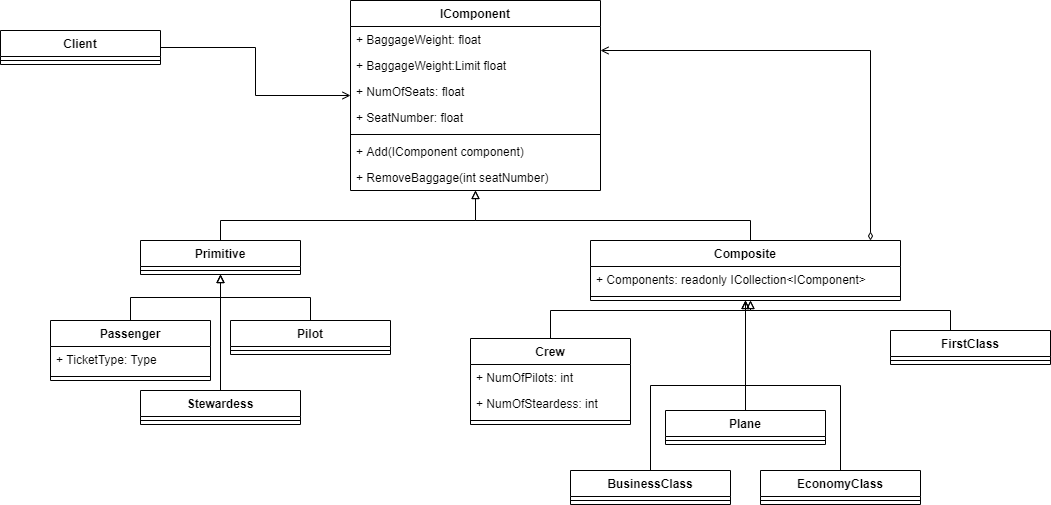

The diagram above was exported from draw.io. Its source (the exported page's mxGraphModel, read from the mxfile embedded in the PNG):
<mxGraphModel dx="2249" dy="822" grid="1" gridSize="10" guides="1" tooltips="1" connect="1" arrows="1" fold="1" page="1" pageScale="1" pageWidth="827" pageHeight="1169" math="0" shadow="0">
  <root>
    <mxCell id="0" />
    <mxCell id="1" parent="0" />
    <mxCell id="DuPGDFk8TjtIqFcLvviW-1" value="IComponent" style="swimlane;fontStyle=1;align=center;verticalAlign=top;childLayout=stackLayout;horizontal=1;startSize=26;horizontalStack=0;resizeParent=1;resizeParentMax=0;resizeLast=0;collapsible=1;marginBottom=0;" vertex="1" parent="1">
      <mxGeometry x="180" y="20" width="250" height="190" as="geometry" />
    </mxCell>
    <mxCell id="DuPGDFk8TjtIqFcLvviW-2" value="+ BaggageWeight: float" style="text;strokeColor=none;fillColor=none;align=left;verticalAlign=top;spacingLeft=4;spacingRight=4;overflow=hidden;rotatable=0;points=[[0,0.5],[1,0.5]];portConstraint=eastwest;" vertex="1" parent="DuPGDFk8TjtIqFcLvviW-1">
      <mxGeometry y="26" width="250" height="26" as="geometry" />
    </mxCell>
    <mxCell id="DuPGDFk8TjtIqFcLvviW-5" value="+ BaggageWeight:Limit float" style="text;strokeColor=none;fillColor=none;align=left;verticalAlign=top;spacingLeft=4;spacingRight=4;overflow=hidden;rotatable=0;points=[[0,0.5],[1,0.5]];portConstraint=eastwest;" vertex="1" parent="DuPGDFk8TjtIqFcLvviW-1">
      <mxGeometry y="52" width="250" height="26" as="geometry" />
    </mxCell>
    <mxCell id="DuPGDFk8TjtIqFcLvviW-6" value="+ NumOfSeats: float" style="text;strokeColor=none;fillColor=none;align=left;verticalAlign=top;spacingLeft=4;spacingRight=4;overflow=hidden;rotatable=0;points=[[0,0.5],[1,0.5]];portConstraint=eastwest;" vertex="1" parent="DuPGDFk8TjtIqFcLvviW-1">
      <mxGeometry y="78" width="250" height="26" as="geometry" />
    </mxCell>
    <mxCell id="DuPGDFk8TjtIqFcLvviW-7" value="+ SeatNumber: float" style="text;strokeColor=none;fillColor=none;align=left;verticalAlign=top;spacingLeft=4;spacingRight=4;overflow=hidden;rotatable=0;points=[[0,0.5],[1,0.5]];portConstraint=eastwest;" vertex="1" parent="DuPGDFk8TjtIqFcLvviW-1">
      <mxGeometry y="104" width="250" height="26" as="geometry" />
    </mxCell>
    <mxCell id="DuPGDFk8TjtIqFcLvviW-3" value="" style="line;strokeWidth=1;fillColor=none;align=left;verticalAlign=middle;spacingTop=-1;spacingLeft=3;spacingRight=3;rotatable=0;labelPosition=right;points=[];portConstraint=eastwest;" vertex="1" parent="DuPGDFk8TjtIqFcLvviW-1">
      <mxGeometry y="130" width="250" height="8" as="geometry" />
    </mxCell>
    <mxCell id="DuPGDFk8TjtIqFcLvviW-4" value="+ Add(IComponent component)" style="text;strokeColor=none;fillColor=none;align=left;verticalAlign=top;spacingLeft=4;spacingRight=4;overflow=hidden;rotatable=0;points=[[0,0.5],[1,0.5]];portConstraint=eastwest;" vertex="1" parent="DuPGDFk8TjtIqFcLvviW-1">
      <mxGeometry y="138" width="250" height="26" as="geometry" />
    </mxCell>
    <mxCell id="DuPGDFk8TjtIqFcLvviW-8" value="+ RemoveBaggage(int seatNumber)" style="text;strokeColor=none;fillColor=none;align=left;verticalAlign=top;spacingLeft=4;spacingRight=4;overflow=hidden;rotatable=0;points=[[0,0.5],[1,0.5]];portConstraint=eastwest;" vertex="1" parent="DuPGDFk8TjtIqFcLvviW-1">
      <mxGeometry y="164" width="250" height="26" as="geometry" />
    </mxCell>
    <mxCell id="DuPGDFk8TjtIqFcLvviW-13" style="edgeStyle=orthogonalEdgeStyle;rounded=0;orthogonalLoop=1;jettySize=auto;html=1;endArrow=block;endFill=0;" edge="1" parent="1" source="DuPGDFk8TjtIqFcLvviW-9" target="DuPGDFk8TjtIqFcLvviW-1">
      <mxGeometry relative="1" as="geometry">
        <Array as="points">
          <mxPoint x="50" y="240" />
          <mxPoint x="305" y="240" />
        </Array>
      </mxGeometry>
    </mxCell>
    <mxCell id="DuPGDFk8TjtIqFcLvviW-9" value="Primitive" style="swimlane;fontStyle=1;align=center;verticalAlign=top;childLayout=stackLayout;horizontal=1;startSize=26;horizontalStack=0;resizeParent=1;resizeParentMax=0;resizeLast=0;collapsible=1;marginBottom=0;" vertex="1" parent="1">
      <mxGeometry x="-30" y="260" width="160" height="34" as="geometry" />
    </mxCell>
    <mxCell id="DuPGDFk8TjtIqFcLvviW-11" value="" style="line;strokeWidth=1;fillColor=none;align=left;verticalAlign=middle;spacingTop=-1;spacingLeft=3;spacingRight=3;rotatable=0;labelPosition=right;points=[];portConstraint=eastwest;" vertex="1" parent="DuPGDFk8TjtIqFcLvviW-9">
      <mxGeometry y="26" width="160" height="8" as="geometry" />
    </mxCell>
    <mxCell id="DuPGDFk8TjtIqFcLvviW-19" style="edgeStyle=orthogonalEdgeStyle;rounded=0;orthogonalLoop=1;jettySize=auto;html=1;endArrow=block;endFill=0;" edge="1" parent="1" source="DuPGDFk8TjtIqFcLvviW-15" target="DuPGDFk8TjtIqFcLvviW-9">
      <mxGeometry relative="1" as="geometry" />
    </mxCell>
    <mxCell id="DuPGDFk8TjtIqFcLvviW-15" value="Passenger&#10;" style="swimlane;fontStyle=1;align=center;verticalAlign=top;childLayout=stackLayout;horizontal=1;startSize=26;horizontalStack=0;resizeParent=1;resizeParentMax=0;resizeLast=0;collapsible=1;marginBottom=0;" vertex="1" parent="1">
      <mxGeometry x="-120" y="340" width="160" height="60" as="geometry" />
    </mxCell>
    <mxCell id="DuPGDFk8TjtIqFcLvviW-31" value="+ TicketType: Type" style="text;strokeColor=none;fillColor=none;align=left;verticalAlign=top;spacingLeft=4;spacingRight=4;overflow=hidden;rotatable=0;points=[[0,0.5],[1,0.5]];portConstraint=eastwest;" vertex="1" parent="DuPGDFk8TjtIqFcLvviW-15">
      <mxGeometry y="26" width="160" height="26" as="geometry" />
    </mxCell>
    <mxCell id="DuPGDFk8TjtIqFcLvviW-17" value="" style="line;strokeWidth=1;fillColor=none;align=left;verticalAlign=middle;spacingTop=-1;spacingLeft=3;spacingRight=3;rotatable=0;labelPosition=right;points=[];portConstraint=eastwest;" vertex="1" parent="DuPGDFk8TjtIqFcLvviW-15">
      <mxGeometry y="52" width="160" height="8" as="geometry" />
    </mxCell>
    <mxCell id="DuPGDFk8TjtIqFcLvviW-22" style="edgeStyle=orthogonalEdgeStyle;rounded=0;orthogonalLoop=1;jettySize=auto;html=1;endArrow=block;endFill=0;" edge="1" parent="1" source="DuPGDFk8TjtIqFcLvviW-20" target="DuPGDFk8TjtIqFcLvviW-9">
      <mxGeometry relative="1" as="geometry" />
    </mxCell>
    <mxCell id="DuPGDFk8TjtIqFcLvviW-20" value="Pilot" style="swimlane;fontStyle=1;align=center;verticalAlign=top;childLayout=stackLayout;horizontal=1;startSize=26;horizontalStack=0;resizeParent=1;resizeParentMax=0;resizeLast=0;collapsible=1;marginBottom=0;" vertex="1" parent="1">
      <mxGeometry x="60" y="340" width="160" height="34" as="geometry" />
    </mxCell>
    <mxCell id="DuPGDFk8TjtIqFcLvviW-21" value="" style="line;strokeWidth=1;fillColor=none;align=left;verticalAlign=middle;spacingTop=-1;spacingLeft=3;spacingRight=3;rotatable=0;labelPosition=right;points=[];portConstraint=eastwest;" vertex="1" parent="DuPGDFk8TjtIqFcLvviW-20">
      <mxGeometry y="26" width="160" height="8" as="geometry" />
    </mxCell>
    <mxCell id="DuPGDFk8TjtIqFcLvviW-25" style="edgeStyle=orthogonalEdgeStyle;rounded=0;orthogonalLoop=1;jettySize=auto;html=1;endArrow=block;endFill=0;" edge="1" parent="1" source="DuPGDFk8TjtIqFcLvviW-23" target="DuPGDFk8TjtIqFcLvviW-9">
      <mxGeometry relative="1" as="geometry" />
    </mxCell>
    <mxCell id="DuPGDFk8TjtIqFcLvviW-23" value="Stewardess&#10;" style="swimlane;fontStyle=1;align=center;verticalAlign=top;childLayout=stackLayout;horizontal=1;startSize=26;horizontalStack=0;resizeParent=1;resizeParentMax=0;resizeLast=0;collapsible=1;marginBottom=0;" vertex="1" parent="1">
      <mxGeometry x="-30" y="410" width="160" height="34" as="geometry" />
    </mxCell>
    <mxCell id="DuPGDFk8TjtIqFcLvviW-24" value="" style="line;strokeWidth=1;fillColor=none;align=left;verticalAlign=middle;spacingTop=-1;spacingLeft=3;spacingRight=3;rotatable=0;labelPosition=right;points=[];portConstraint=eastwest;" vertex="1" parent="DuPGDFk8TjtIqFcLvviW-23">
      <mxGeometry y="26" width="160" height="8" as="geometry" />
    </mxCell>
    <mxCell id="DuPGDFk8TjtIqFcLvviW-30" style="edgeStyle=orthogonalEdgeStyle;rounded=0;orthogonalLoop=1;jettySize=auto;html=1;endArrow=block;endFill=0;" edge="1" parent="1" source="DuPGDFk8TjtIqFcLvviW-26" target="DuPGDFk8TjtIqFcLvviW-1">
      <mxGeometry relative="1" as="geometry">
        <Array as="points">
          <mxPoint x="580" y="240" />
          <mxPoint x="305" y="240" />
        </Array>
      </mxGeometry>
    </mxCell>
    <mxCell id="DuPGDFk8TjtIqFcLvviW-59" style="edgeStyle=orthogonalEdgeStyle;rounded=0;orthogonalLoop=1;jettySize=auto;html=1;endArrow=open;endFill=0;startArrow=diamondThin;startFill=0;" edge="1" parent="1" source="DuPGDFk8TjtIqFcLvviW-26" target="DuPGDFk8TjtIqFcLvviW-1">
      <mxGeometry relative="1" as="geometry">
        <Array as="points">
          <mxPoint x="700" y="70" />
        </Array>
      </mxGeometry>
    </mxCell>
    <mxCell id="DuPGDFk8TjtIqFcLvviW-26" value="Composite" style="swimlane;fontStyle=1;align=center;verticalAlign=top;childLayout=stackLayout;horizontal=1;startSize=26;horizontalStack=0;resizeParent=1;resizeParentMax=0;resizeLast=0;collapsible=1;marginBottom=0;" vertex="1" parent="1">
      <mxGeometry x="420" y="260" width="310" height="60" as="geometry" />
    </mxCell>
    <mxCell id="DuPGDFk8TjtIqFcLvviW-52" value="+ Components: readonly ICollection&lt;IComponent&gt; " style="text;strokeColor=none;fillColor=none;align=left;verticalAlign=top;spacingLeft=4;spacingRight=4;overflow=hidden;rotatable=0;points=[[0,0.5],[1,0.5]];portConstraint=eastwest;" vertex="1" parent="DuPGDFk8TjtIqFcLvviW-26">
      <mxGeometry y="26" width="310" height="26" as="geometry" />
    </mxCell>
    <mxCell id="DuPGDFk8TjtIqFcLvviW-28" value="" style="line;strokeWidth=1;fillColor=none;align=left;verticalAlign=middle;spacingTop=-1;spacingLeft=3;spacingRight=3;rotatable=0;labelPosition=right;points=[];portConstraint=eastwest;" vertex="1" parent="DuPGDFk8TjtIqFcLvviW-26">
      <mxGeometry y="52" width="310" height="8" as="geometry" />
    </mxCell>
    <mxCell id="DuPGDFk8TjtIqFcLvviW-46" style="edgeStyle=orthogonalEdgeStyle;rounded=0;orthogonalLoop=1;jettySize=auto;html=1;endArrow=block;endFill=0;" edge="1" parent="1" source="DuPGDFk8TjtIqFcLvviW-32" target="DuPGDFk8TjtIqFcLvviW-26">
      <mxGeometry relative="1" as="geometry">
        <Array as="points">
          <mxPoint x="380" y="330" />
          <mxPoint x="580" y="330" />
        </Array>
      </mxGeometry>
    </mxCell>
    <mxCell id="DuPGDFk8TjtIqFcLvviW-32" value="Crew" style="swimlane;fontStyle=1;align=center;verticalAlign=top;childLayout=stackLayout;horizontal=1;startSize=26;horizontalStack=0;resizeParent=1;resizeParentMax=0;resizeLast=0;collapsible=1;marginBottom=0;" vertex="1" parent="1">
      <mxGeometry x="300" y="358" width="160" height="86" as="geometry" />
    </mxCell>
    <mxCell id="DuPGDFk8TjtIqFcLvviW-33" value="+ NumOfPilots: int" style="text;strokeColor=none;fillColor=none;align=left;verticalAlign=top;spacingLeft=4;spacingRight=4;overflow=hidden;rotatable=0;points=[[0,0.5],[1,0.5]];portConstraint=eastwest;" vertex="1" parent="DuPGDFk8TjtIqFcLvviW-32">
      <mxGeometry y="26" width="160" height="26" as="geometry" />
    </mxCell>
    <mxCell id="DuPGDFk8TjtIqFcLvviW-36" value="+ NumOfSteardess: int" style="text;strokeColor=none;fillColor=none;align=left;verticalAlign=top;spacingLeft=4;spacingRight=4;overflow=hidden;rotatable=0;points=[[0,0.5],[1,0.5]];portConstraint=eastwest;" vertex="1" parent="DuPGDFk8TjtIqFcLvviW-32">
      <mxGeometry y="52" width="160" height="26" as="geometry" />
    </mxCell>
    <mxCell id="DuPGDFk8TjtIqFcLvviW-34" value="" style="line;strokeWidth=1;fillColor=none;align=left;verticalAlign=middle;spacingTop=-1;spacingLeft=3;spacingRight=3;rotatable=0;labelPosition=right;points=[];portConstraint=eastwest;" vertex="1" parent="DuPGDFk8TjtIqFcLvviW-32">
      <mxGeometry y="78" width="160" height="8" as="geometry" />
    </mxCell>
    <mxCell id="DuPGDFk8TjtIqFcLvviW-47" style="edgeStyle=orthogonalEdgeStyle;rounded=0;orthogonalLoop=1;jettySize=auto;html=1;endArrow=block;endFill=0;" edge="1" parent="1" source="DuPGDFk8TjtIqFcLvviW-38" target="DuPGDFk8TjtIqFcLvviW-26">
      <mxGeometry relative="1" as="geometry" />
    </mxCell>
    <mxCell id="DuPGDFk8TjtIqFcLvviW-38" value="BusinessClass" style="swimlane;fontStyle=1;align=center;verticalAlign=top;childLayout=stackLayout;horizontal=1;startSize=26;horizontalStack=0;resizeParent=1;resizeParentMax=0;resizeLast=0;collapsible=1;marginBottom=0;" vertex="1" parent="1">
      <mxGeometry x="400" y="490" width="160" height="34" as="geometry" />
    </mxCell>
    <mxCell id="DuPGDFk8TjtIqFcLvviW-41" value="" style="line;strokeWidth=1;fillColor=none;align=left;verticalAlign=middle;spacingTop=-1;spacingLeft=3;spacingRight=3;rotatable=0;labelPosition=right;points=[];portConstraint=eastwest;" vertex="1" parent="DuPGDFk8TjtIqFcLvviW-38">
      <mxGeometry y="26" width="160" height="8" as="geometry" />
    </mxCell>
    <mxCell id="DuPGDFk8TjtIqFcLvviW-48" style="edgeStyle=orthogonalEdgeStyle;rounded=0;orthogonalLoop=1;jettySize=auto;html=1;endArrow=block;endFill=0;" edge="1" parent="1" source="DuPGDFk8TjtIqFcLvviW-43" target="DuPGDFk8TjtIqFcLvviW-26">
      <mxGeometry relative="1" as="geometry">
        <Array as="points">
          <mxPoint x="780" y="330" />
          <mxPoint x="580" y="330" />
        </Array>
      </mxGeometry>
    </mxCell>
    <mxCell id="DuPGDFk8TjtIqFcLvviW-43" value="FirstClass" style="swimlane;fontStyle=1;align=center;verticalAlign=top;childLayout=stackLayout;horizontal=1;startSize=26;horizontalStack=0;resizeParent=1;resizeParentMax=0;resizeLast=0;collapsible=1;marginBottom=0;" vertex="1" parent="1">
      <mxGeometry x="720" y="350" width="160" height="34" as="geometry" />
    </mxCell>
    <mxCell id="DuPGDFk8TjtIqFcLvviW-44" value="" style="line;strokeWidth=1;fillColor=none;align=left;verticalAlign=middle;spacingTop=-1;spacingLeft=3;spacingRight=3;rotatable=0;labelPosition=right;points=[];portConstraint=eastwest;" vertex="1" parent="DuPGDFk8TjtIqFcLvviW-43">
      <mxGeometry y="26" width="160" height="8" as="geometry" />
    </mxCell>
    <mxCell id="DuPGDFk8TjtIqFcLvviW-53" style="edgeStyle=orthogonalEdgeStyle;rounded=0;orthogonalLoop=1;jettySize=auto;html=1;endArrow=block;endFill=0;" edge="1" parent="1" source="DuPGDFk8TjtIqFcLvviW-49" target="DuPGDFk8TjtIqFcLvviW-26">
      <mxGeometry relative="1" as="geometry" />
    </mxCell>
    <mxCell id="DuPGDFk8TjtIqFcLvviW-49" value="EconomyClass" style="swimlane;fontStyle=1;align=center;verticalAlign=top;childLayout=stackLayout;horizontal=1;startSize=26;horizontalStack=0;resizeParent=1;resizeParentMax=0;resizeLast=0;collapsible=1;marginBottom=0;" vertex="1" parent="1">
      <mxGeometry x="590" y="490" width="160" height="34" as="geometry" />
    </mxCell>
    <mxCell id="DuPGDFk8TjtIqFcLvviW-50" value="" style="line;strokeWidth=1;fillColor=none;align=left;verticalAlign=middle;spacingTop=-1;spacingLeft=3;spacingRight=3;rotatable=0;labelPosition=right;points=[];portConstraint=eastwest;" vertex="1" parent="DuPGDFk8TjtIqFcLvviW-49">
      <mxGeometry y="26" width="160" height="8" as="geometry" />
    </mxCell>
    <mxCell id="DuPGDFk8TjtIqFcLvviW-58" style="edgeStyle=orthogonalEdgeStyle;rounded=0;orthogonalLoop=1;jettySize=auto;html=1;endArrow=open;endFill=0;" edge="1" parent="1" source="DuPGDFk8TjtIqFcLvviW-54" target="DuPGDFk8TjtIqFcLvviW-1">
      <mxGeometry relative="1" as="geometry" />
    </mxCell>
    <mxCell id="DuPGDFk8TjtIqFcLvviW-54" value="Client" style="swimlane;fontStyle=1;align=center;verticalAlign=top;childLayout=stackLayout;horizontal=1;startSize=26;horizontalStack=0;resizeParent=1;resizeParentMax=0;resizeLast=0;collapsible=1;marginBottom=0;" vertex="1" parent="1">
      <mxGeometry x="-170" y="50" width="160" height="34" as="geometry" />
    </mxCell>
    <mxCell id="DuPGDFk8TjtIqFcLvviW-56" value="" style="line;strokeWidth=1;fillColor=none;align=left;verticalAlign=middle;spacingTop=-1;spacingLeft=3;spacingRight=3;rotatable=0;labelPosition=right;points=[];portConstraint=eastwest;" vertex="1" parent="DuPGDFk8TjtIqFcLvviW-54">
      <mxGeometry y="26" width="160" height="8" as="geometry" />
    </mxCell>
    <mxCell id="DuPGDFk8TjtIqFcLvviW-63" style="edgeStyle=orthogonalEdgeStyle;rounded=0;orthogonalLoop=1;jettySize=auto;html=1;startArrow=none;startFill=0;endArrow=open;endFill=0;" edge="1" parent="1" source="DuPGDFk8TjtIqFcLvviW-60" target="DuPGDFk8TjtIqFcLvviW-26">
      <mxGeometry relative="1" as="geometry" />
    </mxCell>
    <mxCell id="DuPGDFk8TjtIqFcLvviW-60" value="Plane" style="swimlane;fontStyle=1;align=center;verticalAlign=top;childLayout=stackLayout;horizontal=1;startSize=26;horizontalStack=0;resizeParent=1;resizeParentMax=0;resizeLast=0;collapsible=1;marginBottom=0;" vertex="1" parent="1">
      <mxGeometry x="495" y="430" width="160" height="34" as="geometry" />
    </mxCell>
    <mxCell id="DuPGDFk8TjtIqFcLvviW-61" value="" style="line;strokeWidth=1;fillColor=none;align=left;verticalAlign=middle;spacingTop=-1;spacingLeft=3;spacingRight=3;rotatable=0;labelPosition=right;points=[];portConstraint=eastwest;" vertex="1" parent="DuPGDFk8TjtIqFcLvviW-60">
      <mxGeometry y="26" width="160" height="8" as="geometry" />
    </mxCell>
  </root>
</mxGraphModel>